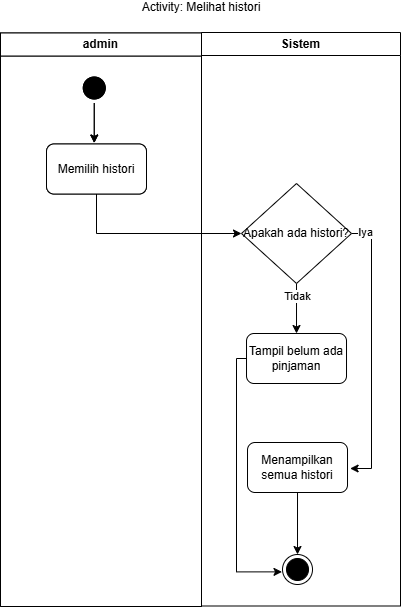

The diagram above was exported from draw.io. Its source (the exported page's mxGraphModel, read from the mxfile embedded in the PNG):
<mxGraphModel dx="995" dy="848" grid="1" gridSize="10" guides="1" tooltips="1" connect="1" arrows="1" fold="1" page="1" pageScale="1" pageWidth="850" pageHeight="1100" math="0" shadow="0">
  <root>
    <mxCell id="0" />
    <mxCell id="1" parent="0" />
    <mxCell id="PZH1jpqzAq_OOHvyngqn-29" edge="1" parent="1" style="rounded=0;orthogonalLoop=1;jettySize=auto;html=1;entryX=0;entryY=0.5;entryDx=0;entryDy=0;">
      <mxGeometry relative="1" as="geometry">
        <mxPoint x="465.01" y="495" as="targetPoint" />
      </mxGeometry>
    </mxCell>
    <mxCell id="PZH1jpqzAq_OOHvyngqn-31" edge="1" parent="1" style="edgeStyle=orthogonalEdgeStyle;rounded=0;orthogonalLoop=1;jettySize=auto;html=1;entryX=0;entryY=0.5;entryDx=0;entryDy=0;">
      <mxGeometry relative="1" as="geometry">
        <mxPoint x="376.5" y="706" as="sourcePoint" />
      </mxGeometry>
    </mxCell>
    <mxCell id="PZH1jpqzAq_OOHvyngqn-75" edge="1" parent="1" style="rounded=0;orthogonalLoop=1;jettySize=auto;html=1;entryX=0;entryY=0.5;entryDx=0;entryDy=0;">
      <mxGeometry relative="1" as="geometry">
        <mxPoint x="1062.01" y="635.3333435058594" as="targetPoint" />
      </mxGeometry>
    </mxCell>
    <mxCell id="PZH1jpqzAq_OOHvyngqn-77" edge="1" parent="1" style="edgeStyle=orthogonalEdgeStyle;rounded=0;orthogonalLoop=1;jettySize=auto;html=1;entryX=0;entryY=0.5;entryDx=0;entryDy=0;">
      <mxGeometry relative="1" as="geometry">
        <mxPoint x="973.5" y="846.3333435058594" as="sourcePoint" />
      </mxGeometry>
    </mxCell>
    <mxCell id="29" parent="1" style="swimlane;whiteSpace=wrap;html=1;" value="admin" vertex="1">
      <mxGeometry height="573.5" width="201" x="236" y="76.5" as="geometry" />
    </mxCell>
    <mxCell id="30" edge="1" parent="29" source="31" style="edgeStyle=orthogonalEdgeStyle;rounded=0;orthogonalLoop=1;jettySize=auto;html=1;entryX=0.5;entryY=0;entryDx=0;entryDy=0;endArrow=classic;endFill=1;">
      <mxGeometry relative="1" as="geometry">
        <mxPoint x="93.75" y="110" as="targetPoint" />
      </mxGeometry>
    </mxCell>
    <mxCell id="31" parent="29" style="ellipse;html=1;shape=startState;fillColor=#000000;strokeColor=#000000;" value="" vertex="1">
      <mxGeometry height="30" width="30" x="78.75" y="40" as="geometry" />
    </mxCell>
    <mxCell id="33" parent="29" style="html=1;dashed=0;whiteSpace=wrap;rounded=1;" value="Memilih histori" vertex="1">
      <mxGeometry height="50" width="100" x="46" y="111" as="geometry" />
    </mxCell>
    <mxCell id="34" edge="1" parent="29" style="edgeStyle=orthogonalEdgeStyle;rounded=0;orthogonalLoop=1;jettySize=auto;html=1;">
      <mxGeometry relative="1" as="geometry">
        <mxPoint x="93.75" y="339.5" as="sourcePoint" />
      </mxGeometry>
    </mxCell>
    <mxCell id="35" edge="1" parent="29" style="edgeStyle=orthogonalEdgeStyle;rounded=0;orthogonalLoop=1;jettySize=auto;html=1;">
      <mxGeometry relative="1" as="geometry">
        <mxPoint x="93.74999999999977" y="388.75" as="sourcePoint" />
      </mxGeometry>
    </mxCell>
    <mxCell id="36" edge="1" parent="29" style="edgeStyle=orthogonalEdgeStyle;rounded=0;orthogonalLoop=1;jettySize=auto;html=1;">
      <mxGeometry relative="1" as="geometry">
        <mxPoint x="100.5" y="549.5" as="sourcePoint" />
      </mxGeometry>
    </mxCell>
    <mxCell id="37" parent="1" style="swimlane;whiteSpace=wrap;html=1;swimlaneLine=1;" value="Sistem" vertex="1">
      <mxGeometry height="573.5" width="199" x="437" y="76" as="geometry" />
    </mxCell>
    <mxCell id="38" edge="1" parent="37" style="edgeStyle=orthogonalEdgeStyle;rounded=0;orthogonalLoop=1;jettySize=auto;html=1;entryX=0.5;entryY=0;entryDx=0;entryDy=0;">
      <mxGeometry relative="1" as="geometry">
        <mxPoint x="100.00999999999999" y="320" as="sourcePoint" />
      </mxGeometry>
    </mxCell>
    <mxCell id="40" edge="1" parent="37" source="44" style="edgeStyle=orthogonalEdgeStyle;rounded=0;orthogonalLoop=1;jettySize=auto;html=1;entryX=0.5;entryY=0;entryDx=0;entryDy=0;" target="47">
      <mxGeometry relative="1" as="geometry" />
    </mxCell>
    <mxCell id="41" connectable="0" parent="40" style="edgeLabel;html=1;align=center;verticalAlign=middle;resizable=0;points=[];" value="Tidak" vertex="1">
      <mxGeometry relative="1" x="-0.4959" as="geometry">
        <mxPoint as="offset" />
      </mxGeometry>
    </mxCell>
    <mxCell id="42" edge="1" parent="37" source="44" style="edgeStyle=orthogonalEdgeStyle;rounded=0;orthogonalLoop=1;jettySize=auto;html=1;entryX=1.026;entryY=0.52;entryDx=0;entryDy=0;entryPerimeter=0;" target="65">
      <mxGeometry relative="1" as="geometry">
        <Array as="points">
          <mxPoint x="170" y="201" />
          <mxPoint x="170" y="436" />
        </Array>
        <mxPoint x="149.5" y="436" as="targetPoint" />
      </mxGeometry>
    </mxCell>
    <mxCell id="43" connectable="0" parent="42" style="edgeLabel;html=1;align=center;verticalAlign=middle;resizable=0;points=[];" value="Iya" vertex="1">
      <mxGeometry relative="1" x="-0.9082" y="2" as="geometry">
        <mxPoint as="offset" />
      </mxGeometry>
    </mxCell>
    <mxCell id="44" parent="37" style="rhombus;whiteSpace=wrap;html=1;fontColor=#000000;fillColor=#FFFFFF;strokeColor=#000000;" value="Apakah ada histori?" vertex="1">
      <mxGeometry height="100" width="110.01" x="40" y="151" as="geometry" />
    </mxCell>
    <mxCell id="45" parent="37" style="ellipse;html=1;shape=endState;fillColor=#000000;strokeColor=#000000;" value="" vertex="1">
      <mxGeometry height="30" width="30" x="81.00999999999999" y="522" as="geometry" />
    </mxCell>
    <mxCell id="47" parent="37" style="html=1;dashed=0;whiteSpace=wrap;rounded=1;" value="Tampil belum ada pinjaman" vertex="1">
      <mxGeometry height="50" width="100" x="45.00999999999999" y="301" as="geometry" />
    </mxCell>
    <mxCell id="50" edge="1" parent="37" style="edgeStyle=orthogonalEdgeStyle;rounded=0;orthogonalLoop=1;jettySize=auto;html=1;entryX=0.5;entryY=0;entryDx=0;entryDy=0;">
      <mxGeometry relative="1" as="geometry">
        <mxPoint x="99.53846153846143" y="689.9604931020258" as="sourcePoint" />
      </mxGeometry>
    </mxCell>
    <mxCell id="51" connectable="0" parent="50" style="edgeLabel;html=1;align=center;verticalAlign=middle;resizable=0;points=[];" value="Iya" vertex="1">
      <mxGeometry relative="1" x="-0.4558" as="geometry">
        <mxPoint as="offset" />
      </mxGeometry>
    </mxCell>
    <mxCell id="68" edge="1" parent="37" source="65" style="edgeStyle=none;html=1;entryX=0.5;entryY=0;entryDx=0;entryDy=0;" target="45">
      <mxGeometry relative="1" as="geometry" />
    </mxCell>
    <mxCell id="65" parent="37" style="html=1;dashed=0;whiteSpace=wrap;rounded=1;" value="&lt;font&gt;Menampilkan semua histori&lt;/font&gt;" vertex="1">
      <mxGeometry height="50" width="100" x="46.00999999999999" y="410" as="geometry" />
    </mxCell>
    <mxCell id="71" edge="1" parent="37" source="47" style="edgeStyle=orthogonalEdgeStyle;html=1;entryX=-0.017;entryY=0.579;entryDx=0;entryDy=0;entryPerimeter=0;exitX=0;exitY=0.5;exitDx=0;exitDy=0;rounded=0;curved=0;" target="45">
      <mxGeometry relative="1" as="geometry" />
    </mxCell>
    <mxCell id="52" parent="1" style="text;html=1;whiteSpace=wrap;align=center;verticalAlign=middle;rounded=0;" value="Activity: Melihat histori" vertex="1">
      <mxGeometry height="10" width="290" x="292" y="46" as="geometry" />
    </mxCell>
    <mxCell id="55" edge="1" parent="1" source="33" style="edgeStyle=orthogonalEdgeStyle;rounded=0;orthogonalLoop=1;jettySize=auto;html=1;entryX=0;entryY=0.5;entryDx=0;entryDy=0;exitX=0.5;exitY=1;exitDx=0;exitDy=0;" target="44">
      <mxGeometry relative="1" as="geometry">
        <mxPoint x="487.01" y="282" as="targetPoint" />
      </mxGeometry>
    </mxCell>
    <mxCell id="ExthO0At9GJWquF6p_jq-71" parent="1" style="swimlane;whiteSpace=wrap;html=1;" value="admin" vertex="1">
      <mxGeometry height="573.5" width="201" x="236" y="76.5" as="geometry" />
    </mxCell>
    <mxCell id="ExthO0At9GJWquF6p_jq-72" edge="1" parent="ExthO0At9GJWquF6p_jq-71" source="ExthO0At9GJWquF6p_jq-73" style="edgeStyle=orthogonalEdgeStyle;rounded=0;orthogonalLoop=1;jettySize=auto;html=1;entryX=0.5;entryY=0;entryDx=0;entryDy=0;endArrow=classic;endFill=1;">
      <mxGeometry relative="1" as="geometry">
        <mxPoint x="93.75" y="110" as="targetPoint" />
      </mxGeometry>
    </mxCell>
    <mxCell id="ExthO0At9GJWquF6p_jq-73" parent="ExthO0At9GJWquF6p_jq-71" style="ellipse;html=1;shape=startState;fillColor=#000000;strokeColor=#000000;" value="" vertex="1">
      <mxGeometry height="30" width="30" x="78.75" y="40" as="geometry" />
    </mxCell>
    <mxCell id="ExthO0At9GJWquF6p_jq-74" parent="ExthO0At9GJWquF6p_jq-71" style="html=1;dashed=0;whiteSpace=wrap;rounded=1;" value="Memilih histori" vertex="1">
      <mxGeometry height="50" width="100" x="46" y="111" as="geometry" />
    </mxCell>
    <mxCell id="ExthO0At9GJWquF6p_jq-75" edge="1" parent="ExthO0At9GJWquF6p_jq-71" style="edgeStyle=orthogonalEdgeStyle;rounded=0;orthogonalLoop=1;jettySize=auto;html=1;">
      <mxGeometry relative="1" as="geometry">
        <mxPoint x="93.75" y="339.5" as="sourcePoint" />
      </mxGeometry>
    </mxCell>
    <mxCell id="ExthO0At9GJWquF6p_jq-76" edge="1" parent="ExthO0At9GJWquF6p_jq-71" style="edgeStyle=orthogonalEdgeStyle;rounded=0;orthogonalLoop=1;jettySize=auto;html=1;">
      <mxGeometry relative="1" as="geometry">
        <mxPoint x="93.74999999999977" y="388.75" as="sourcePoint" />
      </mxGeometry>
    </mxCell>
    <mxCell id="ExthO0At9GJWquF6p_jq-77" edge="1" parent="ExthO0At9GJWquF6p_jq-71" style="edgeStyle=orthogonalEdgeStyle;rounded=0;orthogonalLoop=1;jettySize=auto;html=1;">
      <mxGeometry relative="1" as="geometry">
        <mxPoint x="100.5" y="549.5" as="sourcePoint" />
      </mxGeometry>
    </mxCell>
  </root>
</mxGraphModel>